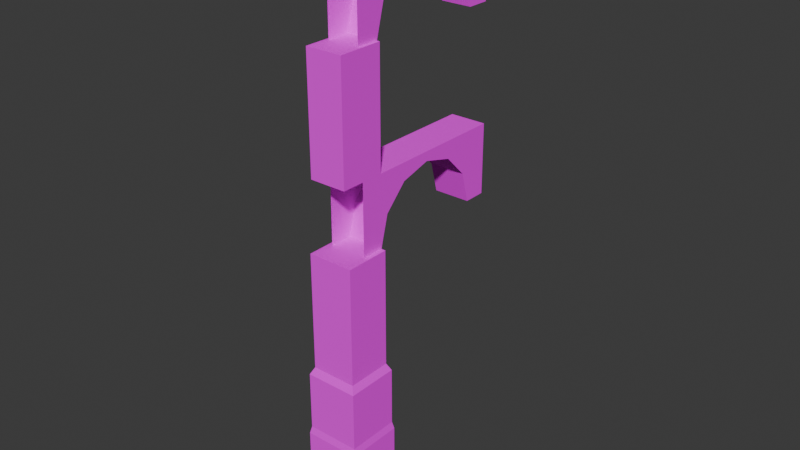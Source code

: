# Source: Middle_Piece.blend  (saved by Blender 5.1.30; exported with 4.5.12 LTS)
import bpy
from mathutils import Matrix  # noqa: F401  (used for matrix-valued properties, if any)

bpy.ops.wm.read_factory_settings(use_empty=True)
scene = bpy.context.scene
scene.name = 'Scene'

# ---- collections
col_collection = bpy.data.collections.new('Collection'); scene.collection.children.link(col_collection)

# ---- images (referenced by path relative to the original .blend; pixels are not part of the script)
import os
ASSET_DIR = os.environ.get("B2B_ASSET_DIR", "")  # directory of the original .blend (textures are referenced by path, not embedded)
HERE = os.path.dirname(os.path.abspath(__file__))  # packed textures are extracted next to this script under _unpacked/

def load_image(name, relpath, width, height, colorspace="sRGB"):
    """Load a texture the original file referenced (path relative to the .blend, or extracted next to this script)."""
    p = next((c for c in (os.path.join(HERE, relpath), os.path.join(ASSET_DIR, relpath)) if relpath and os.path.exists(c)), "")
    if p:
        img = bpy.data.images.load(p, check_existing=True)
        img.name = name
    else:  # same state as the original file: an image datablock whose file is absent (Cycles renders it pink)
        img = bpy.data.images.new(name, width, height)
        img.source = "FILE"
        img.filepath = "//" + (relpath or name)
    img.colorspace_settings.name = colorspace
    return img
img_brick_wall_2_png = load_image('brick-wall-2.png', 'brick-wall-2.png', 1024, 1024, 'sRGB')

# ---- materials (node trees are filled in below, after node groups)
mat_stone = bpy.data.materials.new('Stone')
mat_stone.alpha_threshold = 0.0
mat_stone.use_backface_culling_lightprobe_volume = False
mat_stone.roughness = 0.5
mat_stone.line_color = (0.0, 0.0, 0.0, 1.0)

# ---- material node trees
mat_stone.use_nodes = True; mat_stone.node_tree.nodes.clear()
_N = mat_stone.node_tree.nodes; _L = mat_stone.node_tree.links
n0 = _N.new('ShaderNodeOutputMaterial'); n0.name = 'Material Output'; n0.location = (200, 100)
n1 = _N.new('ShaderNodeBsdfPrincipled'); n1.name = 'Principled BSDF'; n1.location = (-200, 100)
n1.inputs[2].default_value = 1.0
n2 = _N.new('ShaderNodeTexImage'); n2.name = 'Image Texture'; n2.location = (-490, 80)
n2.image = img_brick_wall_2_png
_L.new(n1.outputs[0], n0.inputs[0])
_L.new(n2.outputs[0], n1.inputs[0])
n0.is_active_output = True

# ---- world
world_world = bpy.data.worlds.new('World'); scene.world = world_world
world_world.use_nodes = True; world_world.node_tree.nodes.clear()
_N = world_world.node_tree.nodes; _L = world_world.node_tree.links
n0 = _N.new('ShaderNodeOutputWorld'); n0.name = 'World Output'; n0.location = (200, 100)
n1 = _N.new('ShaderNodeBackground'); n1.name = 'Background'; n1.location = (-200, 100)
n1.inputs[0].default_value = (0.05088, 0.05088, 0.05088, 1.0)
_L.new(n1.outputs[0], n0.inputs[0])
n0.is_active_output = True
world_world.color = (0.05088, 0.05088, 0.05088)
world_world.sun_shadow_jitter_overblur = 0.0

# ---- meshes
me_circle = bpy.data.meshes.new('Circle')
me_circle.from_pydata([(-24.23, 7.775, -0.627), (-23.66, 5.663, -0.627), (-22.11, 4.116, -0.627), (-20.0, 3.554, -0.627), (-24.23, 7.775, 0.627), (-23.66, 5.663, 0.627), (-22.11, 4.116, 0.627), (-20.0, 3.554, 0.627), (-20.0, 2.0, -0.627), (-20.0, 2.0, 0.627), (-24.87, 2.0, -0.627), (-24.87, 2.0, 0.627), (-24.87, 7.775, -0.627), (-24.87, 7.775, 0.627), (-23.66, 9.888, -0.627), (-22.11, 11.43, -0.627), (-20.0, 12.0, -0.627), (-23.66, 9.888, 0.627), (-22.11, 11.43, 0.627), (-20.0, 12.0, 0.627), (-20.0, 13.55, -0.627), (-20.0, 13.55, 0.627), (-24.87, 13.55, -0.627), (-24.87, 13.55, 0.627), (-36.93, 7.775, -0.5287), (-36.36, 5.663, -0.5287), (-34.82, 4.116, -0.5287), (-32.7, 3.554, -0.5287), (-36.93, 7.775, 0.5287), (-36.36, 5.663, 0.5287), (-34.82, 4.116, 0.5287), (-32.7, 3.554, 0.5287), (-32.7, 2.0, -0.5287), (-32.7, 2.0, 0.5287), (-37.58, 2.0, -0.5287), (-37.58, 2.0, 0.5287), (-37.58, 7.775, -0.5287), (-37.58, 7.775, 0.5287), (-39.81, 2.0, 0.5287), (-39.81, 2.0, -0.5287), (-39.81, 7.775, 0.5287), (-39.81, 7.775, -0.5287), (-36.36, 9.888, -0.5287), (-34.82, 11.43, -0.5287), (-32.7, 12.0, -0.5287), (-36.36, 9.888, 0.5287), (-34.82, 11.43, 0.5287), (-32.7, 12.0, 0.5287), (-32.7, 13.55, -0.5287), (-32.7, 13.55, 0.5287), (-37.58, 13.55, -0.5287), (-37.58, 13.55, 0.5287), (-39.81, 13.55, 0.5287), (-39.81, 13.55, -0.5287), (0.0, 0.0, -1.0), (-3.0, 0.0, -1.0), (0.0, 4.0, -1.0), (-3.0, 4.0, -1.0), (0.0, 0.0, 1.0), (-3.0, 0.0, 1.0), (0.0, 4.0, 1.0), (-3.0, 4.0, 1.0), (-3.5, 0.09246, -0.9538), (-3.5, 3.908, -0.9538), (-3.5, 0.09246, 0.9538), (-3.5, 3.908, 0.9538), (-7.0, 0.09246, -0.9538), (-7.0, 3.908, -0.9538), (-7.0, 0.09246, 0.9538), (-7.0, 3.908, 0.9538), (-7.5, 0.1972, -0.9014), (-7.5, 3.803, -0.9014), (-7.5, 0.1972, 0.9014), (-7.5, 3.803, 0.9014), (-11.5, 0.1972, -0.9014), (-11.5, 3.803, -0.9014), (-11.5, 0.1972, 0.9014), (-11.5, 3.803, 0.9014), (-12.0, 0.4456, -0.7772), (-12.0, 3.554, -0.7772), (-12.0, 0.4456, 0.7772), (-12.0, 3.554, 0.7772), (-20.0, 0.4456, -0.7772), (-20.0, 3.554, -0.7772), (-20.0, 0.4456, 0.7772), (-20.0, 3.554, 0.7772), (-24.87, 0.4456, -0.627), (-24.87, 3.554, -0.627), (-24.87, 0.4456, 0.627), (-24.87, 3.554, 0.627), (-32.7, 0.4456, -0.627), (-32.7, 3.554, -0.627), (-32.7, 0.4456, 0.627), (-32.7, 3.554, 0.627)], [], [(3, 2, 6, 7), (1, 0, 4, 5), (2, 1, 5, 6), (10, 11, 13, 12), (4, 13, 11, 9, 7, 6, 5), (1, 2, 3, 8, 10, 12, 0), (16, 19, 18, 15), (14, 17, 4, 0), (15, 18, 17, 14), (22, 12, 13, 23), (4, 17, 18, 19, 21, 23, 13), (14, 0, 12, 22, 20, 16, 15), (27, 26, 30, 31), (25, 24, 28, 29), (26, 25, 29, 30), (35, 37, 40, 38), (28, 37, 35, 33, 31, 30, 29), (25, 26, 27, 32, 34, 36, 24), (39, 38, 40, 41), (36, 34, 39, 41), (37, 36, 41, 40), (44, 47, 46, 43), (42, 45, 28, 24), (43, 46, 45, 42), (51, 52, 40, 37), (28, 45, 46, 47, 49, 51, 37), (42, 24, 36, 50, 48, 44, 43), (53, 41, 40, 52), (36, 41, 53, 50), (54, 55, 57, 56), (56, 57, 61, 60), (60, 61, 59, 58), (58, 59, 55, 54), (59, 61, 65, 64), (64, 65, 69, 68), (57, 55, 62, 63), (55, 59, 64, 62), (61, 57, 63, 65), (66, 68, 72, 70), (63, 62, 66, 67), (62, 64, 68, 66), (65, 63, 67, 69), (72, 73, 77, 76), (69, 67, 71, 73), (68, 69, 73, 72), (67, 66, 70, 71), (74, 76, 80, 78), (71, 70, 74, 75), (70, 72, 76, 74), (73, 71, 75, 77), (80, 81, 85, 84), (77, 75, 79, 81), (76, 77, 81, 80), (75, 74, 78, 79), (85, 83, 82, 84), (79, 78, 82, 83), (78, 80, 84, 82), (81, 79, 83, 85), (93, 91, 90, 92), (88, 89, 93, 92), (87, 86, 90, 91), (86, 88, 92, 90), (89, 87, 91, 93)])
_uv = me_circle.uv_layers.new(name='UVMap')
_uv.uv.foreach_set('vector', [1.396, -0.1909, 1.087, -0.1909, 1.087, -0.3685, 1.396, -0.3685, 0.7772, -0.1909, 0.4676, -0.1909, 0.4676, -0.3685, 0.7772, -0.3685, 1.087, -0.1909, 0.7772, -0.1909, 0.7772, -0.3685, 1.087, -0.3685, -0.2389, 1.368, -0.2389, 1.191, 0.5787, 1.191, 0.5787, 1.368, 0.5787, 0.4079, 0.5787, 0.4997, -0.2389, 0.4997, -0.2389, -0.1903, -0.01885, -0.1903, 0.06066, 0.1088, 0.2796, 0.3277, 0.8778, 1.018, 1.097, 0.7994, 1.176, 0.5003, 1.396, 0.5003, 1.396, 1.19, 0.5787, 1.19, 0.5787, 1.098, -0.4612, -0.1909, -0.4612, -0.3685, -0.1517, -0.3685, -0.1517, -0.1909, 0.1579, -0.1909, 0.1579, -0.3685, 0.4676, -0.3685, 0.4676, -0.1909, -0.1517, -0.1909, -0.1517, -0.3685, 0.1579, -0.3685, 0.1579, -0.1909, 1.396, 1.368, 0.5787, 1.368, 0.5787, 1.191, 1.396, 1.191, 0.5787, 0.4079, 0.8778, 0.3277, 1.097, 0.1088, 1.176, -0.1903, 1.396, -0.1903, 1.396, 0.4997, 0.5787, 0.4997, 0.2796, 1.018, 0.5787, 1.098, 0.5787, 1.19, -0.2389, 1.19, -0.2389, 0.5003, -0.01885, 0.5003, 0.06066, 0.7994, 1.326, -0.4303, 1.064, -0.4303, 1.064, -0.5569, 1.326, -0.5569, 0.802, -0.4303, 0.5399, -0.4303, 0.5399, -0.5569, 0.802, -0.5569, 1.064, -0.4303, 0.802, -0.4303, 0.802, -0.5569, 1.064, -0.5569, -0.05788, 0.1543, 0.634, 0.1543, 0.634, 0.4215, -0.05788, 0.4215, 0.634, 0.07658, 0.634, 0.1543, -0.05788, 0.1543, -0.05788, -0.4296, 0.1283, -0.4296, 0.1956, -0.1765, 0.3809, 0.00877, 0.8871, 0.8606, 1.072, 0.6753, 1.14, 0.4222, 1.326, 0.4222, 1.326, 1.006, 0.634, 1.006, 0.634, 0.9284, -0.05856, 1.401, -0.05856, 1.274, 0.6333, 1.274, 0.6333, 1.401, 0.634, 1.006, 1.326, 1.006, 1.326, 1.273, 0.634, 1.273, -0.05856, -0.4296, -0.05856, -0.3029, -0.3259, -0.3029, -0.3259, -0.4296, -0.246, -0.4303, -0.246, -0.5569, 0.01592, -0.5569, 0.01592, -0.4303, 0.2779, -0.4303, 0.2779, -0.5569, 0.5399, -0.5569, 0.5399, -0.4303, 0.01592, -0.4303, 0.01592, -0.5569, 0.2779, -0.5569, 0.2779, -0.4303, 1.326, 0.1543, 1.326, 0.4215, 0.634, 0.4215, 0.634, 0.1543, 0.634, 0.07658, 0.8871, 0.00877, 1.072, -0.1765, 1.14, -0.4296, 1.326, -0.4296, 1.326, 0.1543, 0.634, 0.1543, 0.3809, 0.8606, 0.634, 0.9284, 0.634, 1.006, -0.05788, 1.006, -0.05788, 0.4222, 0.1283, 0.4222, 0.1956, 0.6753, 0.634, 1.274, 1.326, 1.274, 1.326, 1.401, 0.634, 1.401, 0.634, 1.006, 0.634, 1.273, -0.05788, 1.273, -0.05788, 1.006, 0.2109, -1.219, 0.2109, -0.7031, 0.806, -0.7031, 0.806, -1.219, 0.2109, -1.219, 0.2109, -0.7031, 0.806, -0.7031, 0.806, -1.219, 0.806, -1.219, 0.806, -0.7031, 0.2109, -0.7031, 0.2109, -1.219, 0.806, -1.219, 0.806, -0.7031, 0.2109, -0.7031, 0.2109, -1.219, 0.2109, -0.7031, 0.806, -0.7031, 0.7923, -0.6172, 0.2246, -0.6172, 0.2246, -0.6172, 0.7923, -0.6172, 0.7923, -0.0156, 0.2246, -0.0156, 0.806, -0.7031, 0.2109, -0.7031, 0.2246, -0.6172, 0.7923, -0.6172, 0.2109, -0.7031, 0.806, -0.7031, 0.7923, -0.6172, 0.2246, -0.6172, 0.806, -0.7031, 0.2109, -0.7031, 0.2246, -0.6172, 0.7923, -0.6172, 0.2246, -0.0156, 0.7923, -0.0156, 0.7767, 0.07034, 0.2402, 0.07034, 0.7923, -0.6172, 0.2246, -0.6172, 0.2246, -0.0156, 0.7923, -0.0156, 0.2246, -0.6172, 0.7923, -0.6172, 0.7923, -0.0156, 0.2246, -0.0156, 0.7923, -0.6172, 0.2246, -0.6172, 0.2246, -0.0156, 0.7923, -0.0156, 0.2402, 0.07034, 0.7767, 0.07034, 0.7767, 0.7579, 0.2402, 0.7579, 0.7923, -0.0156, 0.2246, -0.0156, 0.2402, 0.07034, 0.7767, 0.07034, 0.2246, -0.0156, 0.7923, -0.0156, 0.7767, 0.07034, 0.2402, 0.07034, 0.7923, -0.0156, 0.2246, -0.0156, 0.2402, 0.07034, 0.7767, 0.07034, 0.2402, 0.7579, 0.7767, 0.7579, 0.7397, 0.8438, 0.2772, 0.8438, 0.7767, 0.07034, 0.2402, 0.07034, 0.2402, 0.7579, 0.7767, 0.7579, 0.2402, 0.07034, 0.7767, 0.07034, 0.7767, 0.7579, 0.2402, 0.7579, 0.7767, 0.07034, 0.2402, 0.07034, 0.2402, 0.7579, 0.7767, 0.7579, 0.2772, 0.8438, 0.7397, 0.8438, 0.7397, 2.219, 0.2772, 2.219, 0.7767, 0.7579, 0.2402, 0.7579, 0.2772, 0.8438, 0.7397, 0.8438, 0.2402, 0.7579, 0.7767, 0.7579, 0.7397, 0.8438, 0.2772, 0.8438, 0.7767, 0.7579, 0.2402, 0.7579, 0.2772, 0.8438, 0.7397, 0.8438, 0.7397, 0.3254, 0.2772, 0.3254, 0.2772, 0.05825, 0.7397, 0.05825, 0.7397, 0.8438, 0.2772, 0.8438, 0.2772, 2.219, 0.7397, 2.219, 0.2772, 0.8438, 0.7397, 0.8438, 0.7397, 2.219, 0.2772, 2.219, 0.7397, 0.8438, 0.2772, 0.8438, 0.2772, 2.219, 0.7397, 2.219, 1.002, 0.0001836, 1.333, 0.0001836, 1.333, 0.1986, 1.002, 0.1986, -0.4853, 0.0001836, -0.07464, 0.0001836, -0.07464, 0.9998, -0.4853, 0.9998, -0.07385, 0.0001836, 0.3368, 0.0001836, 0.3368, 0.9998, -0.07385, 0.9998, 0.3376, 0.0001836, 0.6689, 0.0001836, 0.6689, 0.9998, 0.3376, 0.9998, 0.6697, 0.0001836, 1.001, 0.0001836, 1.001, 0.9998, 0.6697, 0.9998])
me_circle.materials.append(mat_stone)
me_circle.update()

# ---- objects
ob_circle = bpy.data.objects.new('Circle', me_circle)

# ---- transforms, parenting, visibility, modifiers, constraints
ob_circle.location = (1.192e-07, -7.79, 0.0)
ob_circle.rotation_euler = (-0.0, 1.571, 0.0)
ob_circle.scale = (1.0, 1.0, 2.0)

# ---- collection membership
col_collection.objects.link(ob_circle)

# ---- scene / render settings (as saved in the file)
scene.frame_start = 1; scene.frame_end = 250; scene.frame_set(1)
scene.render.engine = 'BLENDER_EEVEE_NEXT'
scene.render.bake_bias = 0.0
scene.render.bake_samples = 0
scene.cycles.sampling_pattern = 'TABULATED_SOBOL'
scene.eevee.use_volume_custom_range = False
bpy.context.view_layer.update()

# ---- added for rendering (the .blend has no active camera and no usable light): camera, sun
cam_auto = bpy.data.cameras.new('AutoCamera')
cam_auto.lens = 50.0
cam_auto.sensor_width = 36.0
cam_auto.clip_end = 1000.0
ob_auto_camera = bpy.data.objects.new('AutoCamera', cam_auto)
scene.collection.objects.link(ob_auto_camera)
ob_auto_camera.location = (39.0827, -47.9139, 51.1705)
ob_auto_camera.rotation_euler = (1.09748, -7.21219e-08, 0.694738)
scene.camera = ob_auto_camera
light_auto_sun = bpy.data.lights.new('AutoSun', 'SUN')
light_auto_sun.energy = 3.0
light_auto_sun.angle = 0.0523599
ob_auto_sun = bpy.data.objects.new('AutoSun', light_auto_sun)
scene.collection.objects.link(ob_auto_sun)
ob_auto_sun.rotation_euler = (0.872665, 0.174533, 0.523599)
bpy.context.view_layer.update()
